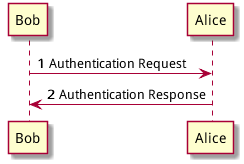

The diagram above was rendered by PlantUML. Its source (embedded in the PNG):
@startuml
autonumber
Bob -> Alice : Authentication Request
Bob <- Alice : Authentication Response
@enduml